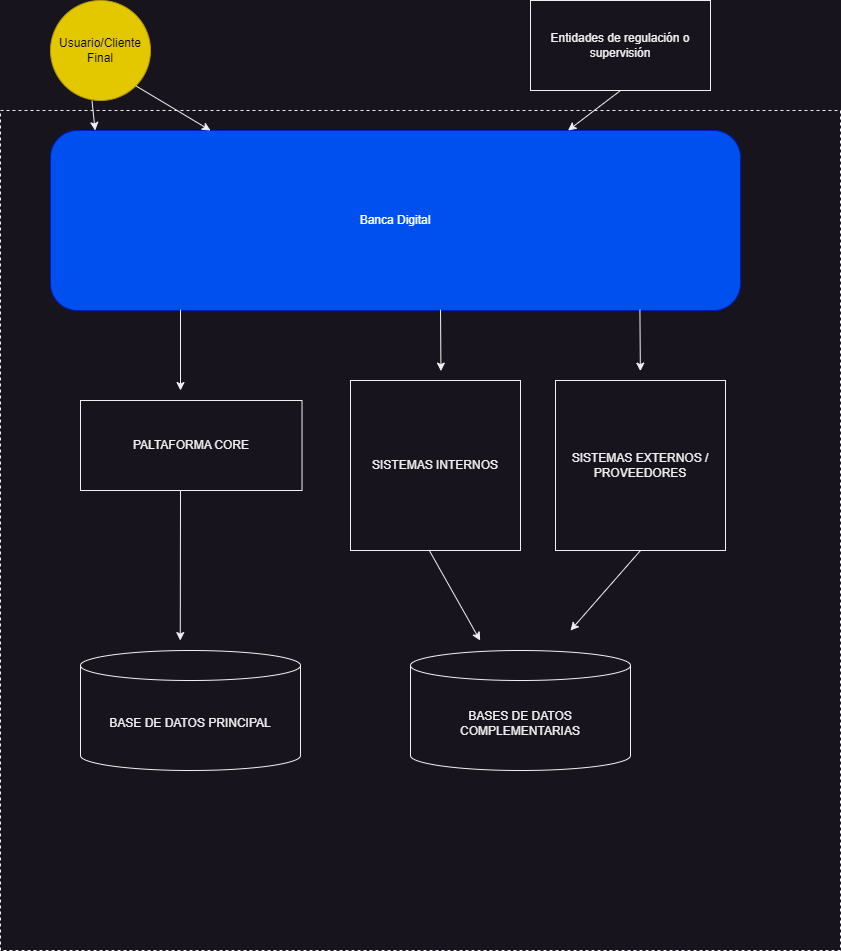

The diagram above was exported from draw.io. Its source (the exported page's mxGraphModel, read from the mxfile embedded in the PNG):
<mxGraphModel dx="794" dy="511" grid="1" gridSize="10" guides="1" tooltips="1" connect="1" arrows="1" fold="1" page="1" pageScale="1" pageWidth="827" pageHeight="1169" math="0" shadow="0">
  <root>
    <mxCell id="0" />
    <mxCell id="1" parent="0" />
    <mxCell id="aVBGOggo3_6Yv5FDYEzX-50" value="" style="whiteSpace=wrap;html=1;aspect=fixed;dashed=1;" parent="1" vertex="1">
      <mxGeometry x="30" y="210" width="840" height="840" as="geometry" />
    </mxCell>
    <mxCell id="aVBGOggo3_6Yv5FDYEzX-1" value="Usuario/Cliente Final" style="ellipse;whiteSpace=wrap;html=1;aspect=fixed;fillColor=#e3c800;fontColor=#000000;strokeColor=#B09500;" parent="1" vertex="1">
      <mxGeometry x="80" y="100" width="100" height="100" as="geometry" />
    </mxCell>
    <mxCell id="aVBGOggo3_6Yv5FDYEzX-2" value="Entidades de regulación o supervisión" style="rounded=0;whiteSpace=wrap;html=1;" parent="1" vertex="1">
      <mxGeometry x="560" y="100" width="180" height="90" as="geometry" />
    </mxCell>
    <mxCell id="aVBGOggo3_6Yv5FDYEzX-4" value="Banca Digital" style="rounded=1;whiteSpace=wrap;html=1;fillColor=#0050ef;fontColor=#ffffff;strokeColor=#001DBC;" parent="1" vertex="1">
      <mxGeometry x="80" y="230" width="690" height="180" as="geometry" />
    </mxCell>
    <mxCell id="aVBGOggo3_6Yv5FDYEzX-6" value="" style="endArrow=classic;html=1;rounded=0;exitX=0.5;exitY=1;exitDx=0;exitDy=0;entryX=0.75;entryY=0;entryDx=0;entryDy=0;" parent="1" source="aVBGOggo3_6Yv5FDYEzX-2" target="aVBGOggo3_6Yv5FDYEzX-4" edge="1">
      <mxGeometry width="50" height="50" relative="1" as="geometry">
        <mxPoint x="380" y="290" as="sourcePoint" />
        <mxPoint x="430" y="240" as="targetPoint" />
      </mxGeometry>
    </mxCell>
    <mxCell id="aVBGOggo3_6Yv5FDYEzX-7" value="PALTAFORMA CORE" style="rounded=0;whiteSpace=wrap;html=1;" parent="1" vertex="1">
      <mxGeometry x="110" y="500" width="221.54" height="90" as="geometry" />
    </mxCell>
    <mxCell id="aVBGOggo3_6Yv5FDYEzX-11" value="SISTEMAS EXTERNOS / PROVEEDORES" style="rounded=0;whiteSpace=wrap;html=1;" parent="1" vertex="1">
      <mxGeometry x="585" y="480" width="170" height="170" as="geometry" />
    </mxCell>
    <mxCell id="aVBGOggo3_6Yv5FDYEzX-13" value="" style="endArrow=classic;html=1;rounded=0;entryX=0.467;entryY=0.023;entryDx=0;entryDy=0;entryPerimeter=0;" parent="1" edge="1">
      <mxGeometry width="50" height="50" relative="1" as="geometry">
        <mxPoint x="669.41" y="409.22" as="sourcePoint" />
        <mxPoint x="669.86918" y="470.60000000000014" as="targetPoint" />
      </mxGeometry>
    </mxCell>
    <mxCell id="aVBGOggo3_6Yv5FDYEzX-16" value="" style="endArrow=classic;html=1;rounded=0;exitX=0.415;exitY=1.002;exitDx=0;exitDy=0;exitPerimeter=0;entryX=0.372;entryY=0;entryDx=0;entryDy=0;entryPerimeter=0;" parent="1" source="aVBGOggo3_6Yv5FDYEzX-1" edge="1">
      <mxGeometry width="50" height="50" relative="1" as="geometry">
        <mxPoint x="410" y="380" as="sourcePoint" />
        <mxPoint x="124.63999999999987" y="230" as="targetPoint" />
      </mxGeometry>
    </mxCell>
    <mxCell id="aVBGOggo3_6Yv5FDYEzX-17" value="" style="endArrow=classic;html=1;rounded=0;exitX=1;exitY=1;exitDx=0;exitDy=0;entryX=0;entryY=0;entryDx=0;entryDy=0;" parent="1" source="aVBGOggo3_6Yv5FDYEzX-1" edge="1">
      <mxGeometry width="50" height="50" relative="1" as="geometry">
        <mxPoint x="410" y="380" as="sourcePoint" />
        <mxPoint x="240" y="230" as="targetPoint" />
      </mxGeometry>
    </mxCell>
    <mxCell id="aVBGOggo3_6Yv5FDYEzX-21" value="SISTEMAS INTERNOS" style="rounded=0;whiteSpace=wrap;html=1;" parent="1" vertex="1">
      <mxGeometry x="380" y="480" width="170" height="170" as="geometry" />
    </mxCell>
    <mxCell id="aVBGOggo3_6Yv5FDYEzX-24" value="" style="endArrow=classic;html=1;rounded=0;entryX=0.467;entryY=0.023;entryDx=0;entryDy=0;entryPerimeter=0;" parent="1" edge="1">
      <mxGeometry width="50" height="50" relative="1" as="geometry">
        <mxPoint x="470" y="409.22" as="sourcePoint" />
        <mxPoint x="470.45918000000006" y="470.60000000000014" as="targetPoint" />
      </mxGeometry>
    </mxCell>
    <mxCell id="aVBGOggo3_6Yv5FDYEzX-25" value="" style="endArrow=classic;html=1;rounded=0;" parent="1" edge="1">
      <mxGeometry width="50" height="50" relative="1" as="geometry">
        <mxPoint x="210" y="409.22" as="sourcePoint" />
        <mxPoint x="210" y="490" as="targetPoint" />
      </mxGeometry>
    </mxCell>
    <mxCell id="aVBGOggo3_6Yv5FDYEzX-37" value="BASE DE DATOS PRINCIPAL" style="shape=cylinder3;whiteSpace=wrap;html=1;boundedLbl=1;backgroundOutline=1;size=15;" parent="1" vertex="1">
      <mxGeometry x="110" y="750" width="220" height="120" as="geometry" />
    </mxCell>
    <mxCell id="aVBGOggo3_6Yv5FDYEzX-38" value="" style="endArrow=classic;html=1;rounded=0;entryX=0.214;entryY=0.631;entryDx=0;entryDy=0;entryPerimeter=0;" parent="1" target="aVBGOggo3_6Yv5FDYEzX-50" edge="1">
      <mxGeometry width="50" height="50" relative="1" as="geometry">
        <mxPoint x="210" y="590" as="sourcePoint" />
        <mxPoint x="210" y="640" as="targetPoint" />
      </mxGeometry>
    </mxCell>
    <mxCell id="aVBGOggo3_6Yv5FDYEzX-46" value="" style="endArrow=classic;html=1;rounded=0;entryX=0.571;entryY=0.631;entryDx=0;entryDy=0;entryPerimeter=0;" parent="1" target="aVBGOggo3_6Yv5FDYEzX-50" edge="1">
      <mxGeometry width="50" height="50" relative="1" as="geometry">
        <mxPoint x="458.82" y="650" as="sourcePoint" />
        <mxPoint x="480" y="740" as="targetPoint" />
      </mxGeometry>
    </mxCell>
    <mxCell id="aVBGOggo3_6Yv5FDYEzX-48" value="" style="endArrow=classic;html=1;rounded=0;exitX=0.5;exitY=1;exitDx=0;exitDy=0;" parent="1" source="aVBGOggo3_6Yv5FDYEzX-11" edge="1">
      <mxGeometry width="50" height="50" relative="1" as="geometry">
        <mxPoint x="630" y="800" as="sourcePoint" />
        <mxPoint x="600" y="730" as="targetPoint" />
      </mxGeometry>
    </mxCell>
    <mxCell id="fvCRyORqZFGxJxRMPkKA-1" value="BASES DE DATOS COMPLEMENTARIAS" style="shape=cylinder3;whiteSpace=wrap;html=1;boundedLbl=1;backgroundOutline=1;size=15;" parent="1" vertex="1">
      <mxGeometry x="440" y="750" width="220" height="120" as="geometry" />
    </mxCell>
  </root>
</mxGraphModel>